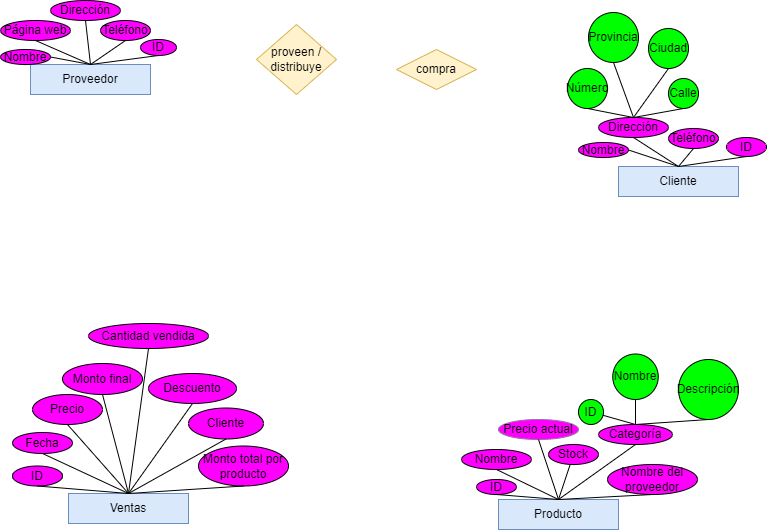

The diagram above was exported from draw.io. Its source (the exported page's mxGraphModel, read from the mxfile embedded in the PNG):
<mxGraphModel dx="1191" dy="653" grid="1" gridSize="10" guides="1" tooltips="1" connect="1" arrows="1" fold="1" page="1" pageScale="1" pageWidth="827" pageHeight="1169" math="0" shadow="0">
  <root>
    <mxCell id="0" />
    <mxCell id="1" parent="0" />
    <mxCell id="ZxREV-0PRa_Wlqf74t-N-1" value="Proveedor" style="rounded=0;whiteSpace=wrap;html=1;fillColor=#dae8fc;strokeColor=#6c8ebf;" parent="1" vertex="1">
      <mxGeometry x="54" y="95" width="120" height="30" as="geometry" />
    </mxCell>
    <mxCell id="chvtLSrTR21UmAg89FRT-1" value="" style="endArrow=none;html=1;rounded=0;exitX=0.5;exitY=1;exitDx=0;exitDy=0;entryX=0.5;entryY=0;entryDx=0;entryDy=0;" parent="1" source="chvtLSrTR21UmAg89FRT-5" target="ZxREV-0PRa_Wlqf74t-N-1" edge="1">
      <mxGeometry width="50" height="50" relative="1" as="geometry">
        <mxPoint x="134" y="-65" as="sourcePoint" />
        <mxPoint x="34" y="102" as="targetPoint" />
        <Array as="points" />
      </mxGeometry>
    </mxCell>
    <mxCell id="chvtLSrTR21UmAg89FRT-3" value="Producto" style="rounded=0;whiteSpace=wrap;html=1;fillColor=#dae8fc;strokeColor=#6c8ebf;" parent="1" vertex="1">
      <mxGeometry x="522" y="530" width="120" height="30" as="geometry" />
    </mxCell>
    <mxCell id="chvtLSrTR21UmAg89FRT-4" value="Ventas" style="rounded=0;whiteSpace=wrap;html=1;fillColor=#dae8fc;strokeColor=#6c8ebf;" parent="1" vertex="1">
      <mxGeometry x="92" y="524" width="120" height="30" as="geometry" />
    </mxCell>
    <mxCell id="chvtLSrTR21UmAg89FRT-5" value="ID" style="ellipse;whiteSpace=wrap;html=1;fillColor=#FF00FF;" parent="1" vertex="1">
      <mxGeometry x="164" y="70" width="36" height="16" as="geometry" />
    </mxCell>
    <mxCell id="chvtLSrTR21UmAg89FRT-6" value="Nombre" style="ellipse;whiteSpace=wrap;html=1;fillColor=#FF00FF;" parent="1" vertex="1">
      <mxGeometry x="24" y="80" width="50" height="15" as="geometry" />
    </mxCell>
    <mxCell id="chvtLSrTR21UmAg89FRT-7" value="Dirección" style="ellipse;whiteSpace=wrap;html=1;fillColor=#FF00FF;" parent="1" vertex="1">
      <mxGeometry x="74" y="31" width="70" height="20" as="geometry" />
    </mxCell>
    <mxCell id="chvtLSrTR21UmAg89FRT-8" value="Teléfono" style="ellipse;whiteSpace=wrap;html=1;fillColor=#FF00FF;" parent="1" vertex="1">
      <mxGeometry x="124" y="51" width="50" height="20" as="geometry" />
    </mxCell>
    <mxCell id="chvtLSrTR21UmAg89FRT-9" value="Página web" style="ellipse;whiteSpace=wrap;html=1;fillColor=#FF00FF;" parent="1" vertex="1">
      <mxGeometry x="24" y="51" width="70" height="20" as="geometry" />
    </mxCell>
    <mxCell id="chvtLSrTR21UmAg89FRT-10" value="" style="endArrow=none;html=1;rounded=0;entryX=1;entryY=0.5;entryDx=0;entryDy=0;exitX=0.5;exitY=0;exitDx=0;exitDy=0;" parent="1" source="ZxREV-0PRa_Wlqf74t-N-1" target="chvtLSrTR21UmAg89FRT-6" edge="1">
      <mxGeometry width="50" height="50" relative="1" as="geometry">
        <mxPoint x="254" y="175" as="sourcePoint" />
        <mxPoint x="304" y="125" as="targetPoint" />
      </mxGeometry>
    </mxCell>
    <mxCell id="chvtLSrTR21UmAg89FRT-11" value="" style="endArrow=none;html=1;rounded=0;entryX=0.5;entryY=1;entryDx=0;entryDy=0;exitX=0.5;exitY=0;exitDx=0;exitDy=0;" parent="1" source="ZxREV-0PRa_Wlqf74t-N-1" target="chvtLSrTR21UmAg89FRT-9" edge="1">
      <mxGeometry width="50" height="50" relative="1" as="geometry">
        <mxPoint x="254" y="175" as="sourcePoint" />
        <mxPoint x="304" y="125" as="targetPoint" />
      </mxGeometry>
    </mxCell>
    <mxCell id="chvtLSrTR21UmAg89FRT-12" value="" style="endArrow=none;html=1;rounded=0;entryX=0.5;entryY=1;entryDx=0;entryDy=0;exitX=0.5;exitY=0;exitDx=0;exitDy=0;" parent="1" source="ZxREV-0PRa_Wlqf74t-N-1" target="chvtLSrTR21UmAg89FRT-7" edge="1">
      <mxGeometry width="50" height="50" relative="1" as="geometry">
        <mxPoint x="254" y="175" as="sourcePoint" />
        <mxPoint x="304" y="125" as="targetPoint" />
      </mxGeometry>
    </mxCell>
    <mxCell id="chvtLSrTR21UmAg89FRT-13" value="" style="endArrow=none;html=1;rounded=0;exitX=0.5;exitY=0;exitDx=0;exitDy=0;entryX=0.5;entryY=1;entryDx=0;entryDy=0;" parent="1" source="ZxREV-0PRa_Wlqf74t-N-1" target="chvtLSrTR21UmAg89FRT-8" edge="1">
      <mxGeometry width="50" height="50" relative="1" as="geometry">
        <mxPoint x="254" y="175" as="sourcePoint" />
        <mxPoint x="199" y="45" as="targetPoint" />
      </mxGeometry>
    </mxCell>
    <mxCell id="chvtLSrTR21UmAg89FRT-41" value="Cliente" style="rounded=0;whiteSpace=wrap;html=1;fillColor=#dae8fc;strokeColor=#6c8ebf;" parent="1" vertex="1">
      <mxGeometry x="642" y="197" width="120" height="30" as="geometry" />
    </mxCell>
    <mxCell id="chvtLSrTR21UmAg89FRT-42" value="" style="endArrow=none;html=1;rounded=0;exitX=0.5;exitY=1;exitDx=0;exitDy=0;entryX=0.5;entryY=0;entryDx=0;entryDy=0;" parent="1" source="chvtLSrTR21UmAg89FRT-43" target="chvtLSrTR21UmAg89FRT-41" edge="1">
      <mxGeometry width="50" height="50" relative="1" as="geometry">
        <mxPoint x="722" y="37" as="sourcePoint" />
        <mxPoint x="622" y="204" as="targetPoint" />
        <Array as="points" />
      </mxGeometry>
    </mxCell>
    <mxCell id="chvtLSrTR21UmAg89FRT-43" value="ID" style="ellipse;whiteSpace=wrap;html=1;fillColor=#FF00FF;" parent="1" vertex="1">
      <mxGeometry x="750" y="168" width="40" height="19" as="geometry" />
    </mxCell>
    <mxCell id="chvtLSrTR21UmAg89FRT-44" value="Nombre" style="ellipse;whiteSpace=wrap;html=1;fillColor=#FF00FF;" parent="1" vertex="1">
      <mxGeometry x="602" y="173" width="50" height="15" as="geometry" />
    </mxCell>
    <mxCell id="chvtLSrTR21UmAg89FRT-45" value="Dirección" style="ellipse;whiteSpace=wrap;html=1;fillColor=#FF00FF;" parent="1" vertex="1">
      <mxGeometry x="622" y="148" width="70" height="20" as="geometry" />
    </mxCell>
    <mxCell id="chvtLSrTR21UmAg89FRT-46" value="Teléfono" style="ellipse;whiteSpace=wrap;html=1;fillColor=#FF00FF;" parent="1" vertex="1">
      <mxGeometry x="692" y="159" width="50" height="20" as="geometry" />
    </mxCell>
    <mxCell id="chvtLSrTR21UmAg89FRT-48" value="" style="endArrow=none;html=1;rounded=0;entryX=1;entryY=0.5;entryDx=0;entryDy=0;exitX=0.5;exitY=0;exitDx=0;exitDy=0;" parent="1" source="chvtLSrTR21UmAg89FRT-41" target="chvtLSrTR21UmAg89FRT-44" edge="1">
      <mxGeometry width="50" height="50" relative="1" as="geometry">
        <mxPoint x="842" y="277" as="sourcePoint" />
        <mxPoint x="892" y="227" as="targetPoint" />
      </mxGeometry>
    </mxCell>
    <mxCell id="chvtLSrTR21UmAg89FRT-50" value="" style="endArrow=none;html=1;rounded=0;entryX=0.5;entryY=1;entryDx=0;entryDy=0;exitX=0.5;exitY=0;exitDx=0;exitDy=0;" parent="1" source="chvtLSrTR21UmAg89FRT-41" target="chvtLSrTR21UmAg89FRT-45" edge="1">
      <mxGeometry width="50" height="50" relative="1" as="geometry">
        <mxPoint x="842" y="277" as="sourcePoint" />
        <mxPoint x="892" y="227" as="targetPoint" />
      </mxGeometry>
    </mxCell>
    <mxCell id="chvtLSrTR21UmAg89FRT-51" value="" style="endArrow=none;html=1;rounded=0;exitX=0.5;exitY=0;exitDx=0;exitDy=0;entryX=0.5;entryY=1;entryDx=0;entryDy=0;" parent="1" source="chvtLSrTR21UmAg89FRT-41" target="chvtLSrTR21UmAg89FRT-46" edge="1">
      <mxGeometry width="50" height="50" relative="1" as="geometry">
        <mxPoint x="842" y="277" as="sourcePoint" />
        <mxPoint x="787" y="147" as="targetPoint" />
      </mxGeometry>
    </mxCell>
    <mxCell id="chvtLSrTR21UmAg89FRT-71" value="&lt;div&gt;proveen /&lt;/div&gt;&lt;div&gt;distribuye&lt;br&gt;&lt;/div&gt;" style="rhombus;whiteSpace=wrap;html=1;fillColor=#fff2cc;strokeColor=#d6b656;" parent="1" vertex="1">
      <mxGeometry x="280" y="55" width="80" height="70" as="geometry" />
    </mxCell>
    <mxCell id="chvtLSrTR21UmAg89FRT-72" value="compra" style="rhombus;whiteSpace=wrap;html=1;fillColor=#fff2cc;strokeColor=#d6b656;" parent="1" vertex="1">
      <mxGeometry x="420" y="80" width="80" height="40" as="geometry" />
    </mxCell>
    <mxCell id="chvtLSrTR21UmAg89FRT-73" value="Calle" style="ellipse;whiteSpace=wrap;html=1;aspect=fixed;fillColor=#00FF00;" parent="1" vertex="1">
      <mxGeometry x="692" y="109" width="30" height="30" as="geometry" />
    </mxCell>
    <mxCell id="chvtLSrTR21UmAg89FRT-74" value="" style="endArrow=none;html=1;rounded=0;entryX=0.5;entryY=0;entryDx=0;entryDy=0;exitX=0.5;exitY=1;exitDx=0;exitDy=0;" parent="1" source="chvtLSrTR21UmAg89FRT-73" target="chvtLSrTR21UmAg89FRT-45" edge="1">
      <mxGeometry width="50" height="50" relative="1" as="geometry">
        <mxPoint x="422" y="293" as="sourcePoint" />
        <mxPoint x="472" y="243" as="targetPoint" />
      </mxGeometry>
    </mxCell>
    <mxCell id="chvtLSrTR21UmAg89FRT-75" value="Número" style="ellipse;whiteSpace=wrap;html=1;aspect=fixed;fillColor=#00FF00;" parent="1" vertex="1">
      <mxGeometry x="591" y="99" width="40" height="40" as="geometry" />
    </mxCell>
    <mxCell id="chvtLSrTR21UmAg89FRT-76" value="" style="endArrow=none;html=1;rounded=0;entryX=0.5;entryY=0;entryDx=0;entryDy=0;exitX=0.5;exitY=1;exitDx=0;exitDy=0;" parent="1" source="chvtLSrTR21UmAg89FRT-75" target="chvtLSrTR21UmAg89FRT-45" edge="1">
      <mxGeometry width="50" height="50" relative="1" as="geometry">
        <mxPoint x="620" y="140" as="sourcePoint" />
        <mxPoint x="472" y="243" as="targetPoint" />
      </mxGeometry>
    </mxCell>
    <mxCell id="chvtLSrTR21UmAg89FRT-77" value="Provincia" style="ellipse;whiteSpace=wrap;html=1;aspect=fixed;fillColor=#00FF00;" parent="1" vertex="1">
      <mxGeometry x="612" y="43" width="50" height="50" as="geometry" />
    </mxCell>
    <mxCell id="chvtLSrTR21UmAg89FRT-78" value="Ciudad" style="ellipse;whiteSpace=wrap;html=1;aspect=fixed;fillColor=#00FF00;" parent="1" vertex="1">
      <mxGeometry x="672" y="59" width="40" height="40" as="geometry" />
    </mxCell>
    <mxCell id="chvtLSrTR21UmAg89FRT-79" value="" style="endArrow=none;html=1;rounded=0;entryX=0.5;entryY=0;entryDx=0;entryDy=0;exitX=0.5;exitY=1;exitDx=0;exitDy=0;" parent="1" source="chvtLSrTR21UmAg89FRT-78" target="chvtLSrTR21UmAg89FRT-45" edge="1">
      <mxGeometry width="50" height="50" relative="1" as="geometry">
        <mxPoint x="422" y="293" as="sourcePoint" />
        <mxPoint x="472" y="243" as="targetPoint" />
      </mxGeometry>
    </mxCell>
    <mxCell id="chvtLSrTR21UmAg89FRT-80" value="" style="endArrow=none;html=1;rounded=0;exitX=0.5;exitY=1;exitDx=0;exitDy=0;entryX=0.5;entryY=0;entryDx=0;entryDy=0;" parent="1" source="chvtLSrTR21UmAg89FRT-77" target="chvtLSrTR21UmAg89FRT-45" edge="1">
      <mxGeometry width="50" height="50" relative="1" as="geometry">
        <mxPoint x="422" y="293" as="sourcePoint" />
        <mxPoint x="662" y="143" as="targetPoint" />
      </mxGeometry>
    </mxCell>
    <mxCell id="cMobSg78AaRFugoAneNF-1" value="" style="endArrow=none;html=1;rounded=0;exitX=0.5;exitY=0;exitDx=0;exitDy=0;entryX=0.5;entryY=1;entryDx=0;entryDy=0;" edge="1" parent="1" source="chvtLSrTR21UmAg89FRT-3" target="cMobSg78AaRFugoAneNF-2">
      <mxGeometry width="50" height="50" relative="1" as="geometry">
        <mxPoint x="390" y="460" as="sourcePoint" />
        <mxPoint x="530" y="520" as="targetPoint" />
      </mxGeometry>
    </mxCell>
    <mxCell id="cMobSg78AaRFugoAneNF-2" value="ID" style="ellipse;whiteSpace=wrap;html=1;fillColor=#FF00FF;" vertex="1" parent="1">
      <mxGeometry x="500" y="510" width="40" height="15" as="geometry" />
    </mxCell>
    <mxCell id="cMobSg78AaRFugoAneNF-3" value="" style="endArrow=none;html=1;rounded=0;exitX=0.5;exitY=0;exitDx=0;exitDy=0;entryX=0.5;entryY=1;entryDx=0;entryDy=0;" edge="1" parent="1" source="chvtLSrTR21UmAg89FRT-3" target="cMobSg78AaRFugoAneNF-4">
      <mxGeometry width="50" height="50" relative="1" as="geometry">
        <mxPoint x="390" y="360" as="sourcePoint" />
        <mxPoint x="540" y="490" as="targetPoint" />
      </mxGeometry>
    </mxCell>
    <mxCell id="cMobSg78AaRFugoAneNF-4" value="Nombre" style="ellipse;whiteSpace=wrap;html=1;fillColor=#FF00FF;" vertex="1" parent="1">
      <mxGeometry x="485" y="480" width="70" height="20" as="geometry" />
    </mxCell>
    <mxCell id="cMobSg78AaRFugoAneNF-6" value="Precio actual" style="ellipse;whiteSpace=wrap;html=1;fillColor=#FF00FF;strokeColor=#9673a6;" vertex="1" parent="1">
      <mxGeometry x="522" y="450" width="80" height="20" as="geometry" />
    </mxCell>
    <mxCell id="cMobSg78AaRFugoAneNF-7" value="" style="endArrow=none;html=1;rounded=0;exitX=0.5;exitY=0;exitDx=0;exitDy=0;entryX=0.5;entryY=1;entryDx=0;entryDy=0;" edge="1" parent="1" source="chvtLSrTR21UmAg89FRT-3" target="cMobSg78AaRFugoAneNF-6">
      <mxGeometry width="50" height="50" relative="1" as="geometry">
        <mxPoint x="390" y="360" as="sourcePoint" />
        <mxPoint x="440" y="310" as="targetPoint" />
      </mxGeometry>
    </mxCell>
    <mxCell id="cMobSg78AaRFugoAneNF-8" value="" style="endArrow=none;html=1;rounded=0;exitX=0.5;exitY=0;exitDx=0;exitDy=0;" edge="1" parent="1" source="chvtLSrTR21UmAg89FRT-3" target="cMobSg78AaRFugoAneNF-9">
      <mxGeometry width="50" height="50" relative="1" as="geometry">
        <mxPoint x="390" y="360" as="sourcePoint" />
        <mxPoint x="610" y="490" as="targetPoint" />
      </mxGeometry>
    </mxCell>
    <mxCell id="cMobSg78AaRFugoAneNF-9" value="Stock" style="ellipse;whiteSpace=wrap;html=1;fillColor=#FF00FF;" vertex="1" parent="1">
      <mxGeometry x="572" y="475" width="50" height="20" as="geometry" />
    </mxCell>
    <mxCell id="cMobSg78AaRFugoAneNF-10" value="Nombre del proveedor" style="ellipse;whiteSpace=wrap;html=1;fillColor=#FF00FF;" vertex="1" parent="1">
      <mxGeometry x="631" y="495" width="90" height="30" as="geometry" />
    </mxCell>
    <mxCell id="cMobSg78AaRFugoAneNF-11" value="" style="endArrow=none;html=1;rounded=0;exitX=0.5;exitY=0;exitDx=0;exitDy=0;entryX=0.5;entryY=1;entryDx=0;entryDy=0;" edge="1" parent="1" source="chvtLSrTR21UmAg89FRT-3" target="cMobSg78AaRFugoAneNF-10">
      <mxGeometry width="50" height="50" relative="1" as="geometry">
        <mxPoint x="390" y="360" as="sourcePoint" />
        <mxPoint x="440" y="310" as="targetPoint" />
      </mxGeometry>
    </mxCell>
    <mxCell id="cMobSg78AaRFugoAneNF-12" value="" style="endArrow=none;html=1;rounded=0;exitX=0.5;exitY=0;exitDx=0;exitDy=0;entryX=0.5;entryY=1;entryDx=0;entryDy=0;" edge="1" parent="1" source="chvtLSrTR21UmAg89FRT-3" target="cMobSg78AaRFugoAneNF-13">
      <mxGeometry width="50" height="50" relative="1" as="geometry">
        <mxPoint x="390" y="360" as="sourcePoint" />
        <mxPoint x="680" y="460" as="targetPoint" />
      </mxGeometry>
    </mxCell>
    <mxCell id="cMobSg78AaRFugoAneNF-13" value="Categoría" style="ellipse;whiteSpace=wrap;html=1;fillColor=#FF00FF;" vertex="1" parent="1">
      <mxGeometry x="622" y="455" width="74" height="20" as="geometry" />
    </mxCell>
    <mxCell id="cMobSg78AaRFugoAneNF-14" value="" style="endArrow=none;html=1;rounded=0;exitX=0.5;exitY=0;exitDx=0;exitDy=0;" edge="1" parent="1" source="cMobSg78AaRFugoAneNF-13" target="cMobSg78AaRFugoAneNF-15">
      <mxGeometry width="50" height="50" relative="1" as="geometry">
        <mxPoint x="390" y="360" as="sourcePoint" />
        <mxPoint x="440" y="310" as="targetPoint" />
      </mxGeometry>
    </mxCell>
    <mxCell id="cMobSg78AaRFugoAneNF-15" value="ID" style="ellipse;whiteSpace=wrap;html=1;aspect=fixed;fillColor=#00FF00;" vertex="1" parent="1">
      <mxGeometry x="602" y="430" width="25" height="25" as="geometry" />
    </mxCell>
    <mxCell id="cMobSg78AaRFugoAneNF-17" value="Nombre" style="ellipse;whiteSpace=wrap;html=1;aspect=fixed;fillColor=#00FF00;" vertex="1" parent="1">
      <mxGeometry x="636.25" y="384.5" width="45.5" height="45.5" as="geometry" />
    </mxCell>
    <mxCell id="cMobSg78AaRFugoAneNF-18" value="" style="endArrow=none;html=1;rounded=0;exitX=0.5;exitY=0;exitDx=0;exitDy=0;entryX=0.5;entryY=1;entryDx=0;entryDy=0;" edge="1" parent="1" source="cMobSg78AaRFugoAneNF-13" target="cMobSg78AaRFugoAneNF-17">
      <mxGeometry width="50" height="50" relative="1" as="geometry">
        <mxPoint x="390" y="360" as="sourcePoint" />
        <mxPoint x="440" y="310" as="targetPoint" />
      </mxGeometry>
    </mxCell>
    <mxCell id="cMobSg78AaRFugoAneNF-19" value="Descripción" style="ellipse;whiteSpace=wrap;html=1;aspect=fixed;fillColor=#00FF00;" vertex="1" parent="1">
      <mxGeometry x="702" y="390" width="60" height="60" as="geometry" />
    </mxCell>
    <mxCell id="cMobSg78AaRFugoAneNF-20" value="" style="endArrow=none;html=1;rounded=0;exitX=0.5;exitY=0;exitDx=0;exitDy=0;entryX=0.5;entryY=1;entryDx=0;entryDy=0;" edge="1" parent="1" source="cMobSg78AaRFugoAneNF-13" target="cMobSg78AaRFugoAneNF-19">
      <mxGeometry width="50" height="50" relative="1" as="geometry">
        <mxPoint x="390" y="360" as="sourcePoint" />
        <mxPoint x="440" y="310" as="targetPoint" />
      </mxGeometry>
    </mxCell>
    <mxCell id="cMobSg78AaRFugoAneNF-21" value="ID" style="ellipse;whiteSpace=wrap;html=1;fillColor=#FF00FF;" vertex="1" parent="1">
      <mxGeometry x="36" y="496.5" width="50" height="20" as="geometry" />
    </mxCell>
    <mxCell id="cMobSg78AaRFugoAneNF-22" value="Fecha" style="ellipse;whiteSpace=wrap;html=1;fillColor=#FF00FF;" vertex="1" parent="1">
      <mxGeometry x="36" y="463" width="60" height="21" as="geometry" />
    </mxCell>
    <mxCell id="cMobSg78AaRFugoAneNF-23" value="Cliente" style="ellipse;whiteSpace=wrap;html=1;fillColor=#FF00FF;" vertex="1" parent="1">
      <mxGeometry x="212" y="438.5" width="75" height="31" as="geometry" />
    </mxCell>
    <mxCell id="cMobSg78AaRFugoAneNF-24" value="Descuento" style="ellipse;whiteSpace=wrap;html=1;fillColor=#FF00FF;" vertex="1" parent="1">
      <mxGeometry x="172" y="404" width="88" height="30" as="geometry" />
    </mxCell>
    <mxCell id="cMobSg78AaRFugoAneNF-25" value="Monto final" style="ellipse;whiteSpace=wrap;html=1;fillColor=#FF00FF;" vertex="1" parent="1">
      <mxGeometry x="86" y="394" width="80" height="31" as="geometry" />
    </mxCell>
    <mxCell id="cMobSg78AaRFugoAneNF-26" value="Precio" style="ellipse;whiteSpace=wrap;html=1;fillColor=#FF00FF;" vertex="1" parent="1">
      <mxGeometry x="56" y="425" width="70" height="30" as="geometry" />
    </mxCell>
    <mxCell id="cMobSg78AaRFugoAneNF-27" value="Cantidad vendida" style="ellipse;whiteSpace=wrap;html=1;fillColor=#FF00FF;" vertex="1" parent="1">
      <mxGeometry x="112" y="354" width="120" height="25" as="geometry" />
    </mxCell>
    <mxCell id="cMobSg78AaRFugoAneNF-28" value="Monto total por producto" style="ellipse;whiteSpace=wrap;html=1;fillColor=#FF00FF;" vertex="1" parent="1">
      <mxGeometry x="222" y="476.5" width="90" height="40" as="geometry" />
    </mxCell>
    <mxCell id="cMobSg78AaRFugoAneNF-29" value="" style="endArrow=none;html=1;rounded=0;exitX=0.5;exitY=0;exitDx=0;exitDy=0;entryX=0.5;entryY=1;entryDx=0;entryDy=0;" edge="1" parent="1" source="chvtLSrTR21UmAg89FRT-4" target="cMobSg78AaRFugoAneNF-28">
      <mxGeometry width="50" height="50" relative="1" as="geometry">
        <mxPoint x="302" y="414" as="sourcePoint" />
        <mxPoint x="352" y="364" as="targetPoint" />
      </mxGeometry>
    </mxCell>
    <mxCell id="cMobSg78AaRFugoAneNF-30" value="" style="endArrow=none;html=1;rounded=0;exitX=0.5;exitY=0;exitDx=0;exitDy=0;entryX=0.5;entryY=1;entryDx=0;entryDy=0;" edge="1" parent="1" source="chvtLSrTR21UmAg89FRT-4" target="cMobSg78AaRFugoAneNF-23">
      <mxGeometry width="50" height="50" relative="1" as="geometry">
        <mxPoint x="302" y="414" as="sourcePoint" />
        <mxPoint x="252" y="454" as="targetPoint" />
      </mxGeometry>
    </mxCell>
    <mxCell id="cMobSg78AaRFugoAneNF-31" value="" style="endArrow=none;html=1;rounded=0;exitX=0.5;exitY=0;exitDx=0;exitDy=0;entryX=0.5;entryY=1;entryDx=0;entryDy=0;" edge="1" parent="1" source="chvtLSrTR21UmAg89FRT-4" target="cMobSg78AaRFugoAneNF-24">
      <mxGeometry width="50" height="50" relative="1" as="geometry">
        <mxPoint x="302" y="414" as="sourcePoint" />
        <mxPoint x="202" y="424" as="targetPoint" />
      </mxGeometry>
    </mxCell>
    <mxCell id="cMobSg78AaRFugoAneNF-32" value="" style="endArrow=none;html=1;rounded=0;exitX=0.5;exitY=0;exitDx=0;exitDy=0;entryX=0.5;entryY=1;entryDx=0;entryDy=0;" edge="1" parent="1" source="chvtLSrTR21UmAg89FRT-4" target="cMobSg78AaRFugoAneNF-27">
      <mxGeometry width="50" height="50" relative="1" as="geometry">
        <mxPoint x="302" y="414" as="sourcePoint" />
        <mxPoint x="172" y="374" as="targetPoint" />
      </mxGeometry>
    </mxCell>
    <mxCell id="cMobSg78AaRFugoAneNF-34" value="" style="endArrow=none;html=1;rounded=0;exitX=0.5;exitY=0;exitDx=0;exitDy=0;entryX=0.5;entryY=1;entryDx=0;entryDy=0;" edge="1" parent="1" source="chvtLSrTR21UmAg89FRT-4" target="cMobSg78AaRFugoAneNF-25">
      <mxGeometry width="50" height="50" relative="1" as="geometry">
        <mxPoint x="302" y="414" as="sourcePoint" />
        <mxPoint x="352" y="364" as="targetPoint" />
      </mxGeometry>
    </mxCell>
    <mxCell id="cMobSg78AaRFugoAneNF-35" value="" style="endArrow=none;html=1;rounded=0;exitX=0.5;exitY=0;exitDx=0;exitDy=0;entryX=0.5;entryY=1;entryDx=0;entryDy=0;" edge="1" parent="1" source="chvtLSrTR21UmAg89FRT-4" target="cMobSg78AaRFugoAneNF-26">
      <mxGeometry width="50" height="50" relative="1" as="geometry">
        <mxPoint x="302" y="414" as="sourcePoint" />
        <mxPoint x="352" y="364" as="targetPoint" />
      </mxGeometry>
    </mxCell>
    <mxCell id="cMobSg78AaRFugoAneNF-36" value="" style="endArrow=none;html=1;rounded=0;exitX=0.5;exitY=0;exitDx=0;exitDy=0;entryX=0.5;entryY=1;entryDx=0;entryDy=0;" edge="1" parent="1" source="chvtLSrTR21UmAg89FRT-4" target="cMobSg78AaRFugoAneNF-22">
      <mxGeometry width="50" height="50" relative="1" as="geometry">
        <mxPoint x="302" y="414" as="sourcePoint" />
        <mxPoint x="352" y="364" as="targetPoint" />
      </mxGeometry>
    </mxCell>
    <mxCell id="cMobSg78AaRFugoAneNF-37" value="" style="endArrow=none;html=1;rounded=0;exitX=0.5;exitY=0;exitDx=0;exitDy=0;entryX=0.5;entryY=1;entryDx=0;entryDy=0;" edge="1" parent="1" source="chvtLSrTR21UmAg89FRT-4" target="cMobSg78AaRFugoAneNF-21">
      <mxGeometry width="50" height="50" relative="1" as="geometry">
        <mxPoint x="302" y="414" as="sourcePoint" />
        <mxPoint x="72" y="514" as="targetPoint" />
      </mxGeometry>
    </mxCell>
  </root>
</mxGraphModel>